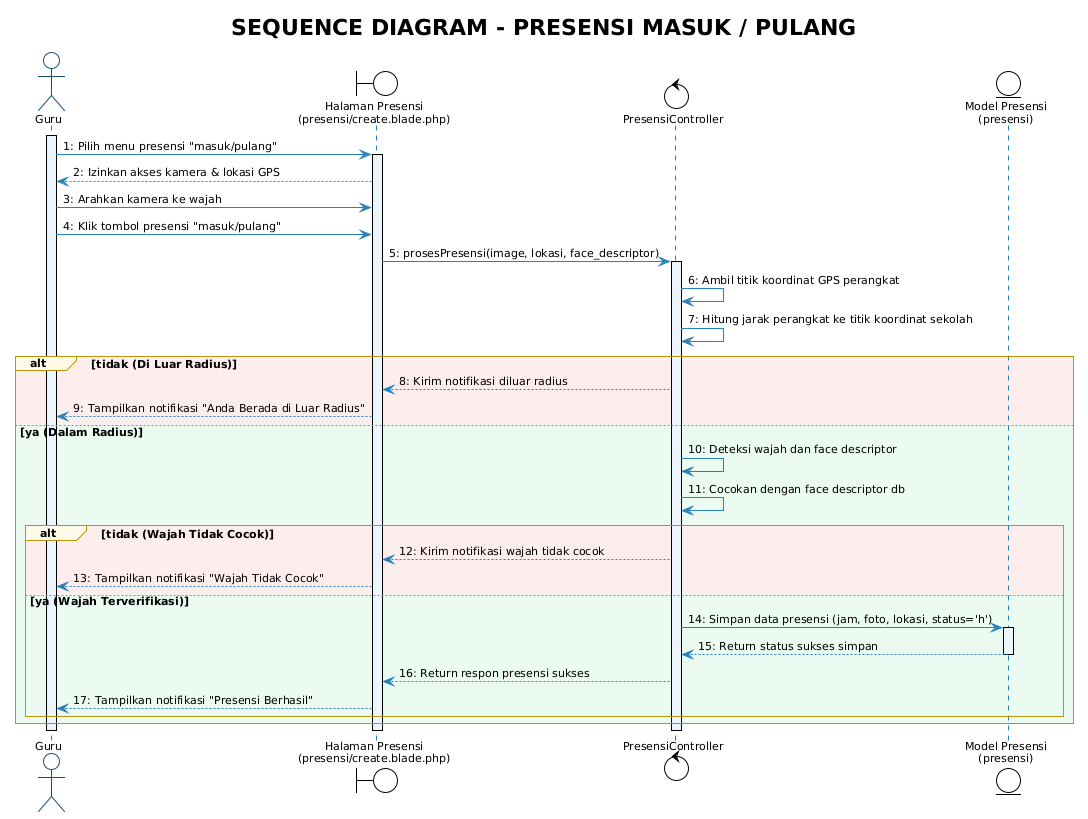

The diagram above was rendered by PlantUML. Its source (embedded in the PNG):
@startuml Sequence_Guru_Presensi
!theme plain
skinparam backgroundColor white
skinparam shadowing false
skinparam defaultFontName "Segoe UI"
skinparam defaultFontSize 11

skinparam sequence {
    ArrowColor #2980B9
    ActorBorderColor #1B4F72
    LifeLineBorderColor #2980B9
    LifeLineBackgroundColor #EBF5FB
    ParticipantBorderColor #1B4F72
    ParticipantBackgroundColor #EBF5FB
    ParticipantFontColor #1B2631
    GroupBorderColor #B7950B
    GroupBackgroundColor #FEF9E7
}

actor "Guru" as Guru
boundary "Halaman Presensi\n(presensi/create.blade.php)" as View
control "PresensiController" as Ctrl
entity "Model Presensi\n(presensi)" as Model

title **SEQUENCE DIAGRAM - PRESENSI MASUK / PULANG**

activate Guru
Guru -> View : 1: Pilih menu presensi "masuk/pulang"
activate View
View --> Guru : 2: Izinkan akses kamera & lokasi GPS

Guru -> View : 3: Arahkan kamera ke wajah
Guru -> View : 4: Klik tombol presensi "masuk/pulang"

View -> Ctrl : 5: prosesPresensi(image, lokasi, face_descriptor)
activate Ctrl

Ctrl -> Ctrl : 6: Ambil titik koordinat GPS perangkat
Ctrl -> Ctrl : 7: Hitung jarak perangkat ke titik koordinat sekolah

alt #FDEDEC tidak (Di Luar Radius)
    Ctrl --> View : 8: Kirim notifikasi diluar radius
    View --> Guru : 9: Tampilkan notifikasi "Anda Berada di Luar Radius"
else #EAFAF1 ya (Dalam Radius)
    Ctrl -> Ctrl : 10: Deteksi wajah dan face descriptor
    Ctrl -> Ctrl : 11: Cocokan dengan face descriptor db

    alt #FDEDEC tidak (Wajah Tidak Cocok)
        Ctrl --> View : 12: Kirim notifikasi wajah tidak cocok
        View --> Guru : 13: Tampilkan notifikasi "Wajah Tidak Cocok"
    else #EAFAF1 ya (Wajah Terverifikasi)
        Ctrl -> Model : 14: Simpan data presensi (jam, foto, lokasi, status='h')
        activate Model
        Model --> Ctrl : 15: Return status sukses simpan
        deactivate Model

        Ctrl --> View : 16: Return respon presensi sukses
        View --> Guru : 17: Tampilkan notifikasi "Presensi Berhasil"
    end
end

deactivate Ctrl
deactivate View
deactivate Guru
@enduml